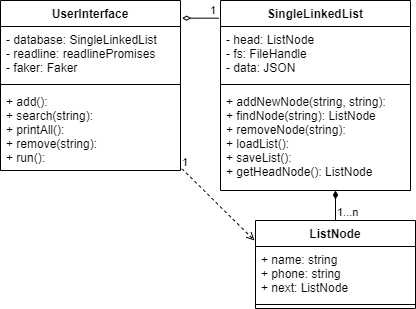

The diagram above was exported from draw.io. Its source (the exported page's mxGraphModel, read from the mxfile embedded in the PNG):
<mxGraphModel dx="982" dy="604" grid="1" gridSize="10" guides="1" tooltips="1" connect="1" arrows="1" fold="1" page="1" pageScale="1" pageWidth="827" pageHeight="1169" math="0" shadow="0">
  <root>
    <mxCell id="0" />
    <mxCell id="1" parent="0" />
    <mxCell id="2" value="UserInterface" style="swimlane;fontStyle=1;align=center;verticalAlign=top;childLayout=stackLayout;horizontal=1;startSize=26;horizontalStack=0;resizeParent=1;resizeParentMax=0;resizeLast=0;collapsible=1;marginBottom=0;" parent="1" vertex="1">
      <mxGeometry x="70" y="20" width="180" height="170" as="geometry" />
    </mxCell>
    <mxCell id="3" value="- database: SingleLinkedList&#10;- readline: readlinePromises&#10;- faker: Faker" style="text;strokeColor=none;fillColor=none;align=left;verticalAlign=top;spacingLeft=4;spacingRight=4;overflow=hidden;rotatable=0;points=[[0,0.5],[1,0.5]];portConstraint=eastwest;" parent="2" vertex="1">
      <mxGeometry y="26" width="180" height="54" as="geometry" />
    </mxCell>
    <mxCell id="4" value="" style="line;strokeWidth=1;fillColor=none;align=left;verticalAlign=middle;spacingTop=-1;spacingLeft=3;spacingRight=3;rotatable=0;labelPosition=right;points=[];portConstraint=eastwest;strokeColor=inherit;" parent="2" vertex="1">
      <mxGeometry y="80" width="180" height="8" as="geometry" />
    </mxCell>
    <mxCell id="5" value="+ add():&#10;+ search(string):&#10;+ printAll():&#10;+ remove(string):&#10;+ run():" style="text;strokeColor=none;fillColor=none;align=left;verticalAlign=top;spacingLeft=4;spacingRight=4;overflow=hidden;rotatable=0;points=[[0,0.5],[1,0.5]];portConstraint=eastwest;" parent="2" vertex="1">
      <mxGeometry y="88" width="180" height="82" as="geometry" />
    </mxCell>
    <mxCell id="6" value="SingleLinkedList" style="swimlane;fontStyle=1;align=center;verticalAlign=top;childLayout=stackLayout;horizontal=1;startSize=26;horizontalStack=0;resizeParent=1;resizeParentMax=0;resizeLast=0;collapsible=1;marginBottom=0;" parent="1" vertex="1">
      <mxGeometry x="290" y="20" width="190" height="190" as="geometry" />
    </mxCell>
    <mxCell id="7" value="- head: ListNode&#10;- fs: FileHandle&#10;- data: JSON" style="text;strokeColor=none;fillColor=none;align=left;verticalAlign=top;spacingLeft=4;spacingRight=4;overflow=hidden;rotatable=0;points=[[0,0.5],[1,0.5]];portConstraint=eastwest;" parent="6" vertex="1">
      <mxGeometry y="26" width="190" height="54" as="geometry" />
    </mxCell>
    <mxCell id="8" value="" style="line;strokeWidth=1;fillColor=none;align=left;verticalAlign=middle;spacingTop=-1;spacingLeft=3;spacingRight=3;rotatable=0;labelPosition=right;points=[];portConstraint=eastwest;strokeColor=inherit;" parent="6" vertex="1">
      <mxGeometry y="80" width="190" height="8" as="geometry" />
    </mxCell>
    <mxCell id="9" value="+ addNewNode(string, string):&#10;+ findNode(string): ListNode&#10;+ removeNode(string):&#10;+ loadList():&#10;+ saveList():&#10;+ getHeadNode(): ListNode" style="text;strokeColor=none;fillColor=none;align=left;verticalAlign=top;spacingLeft=4;spacingRight=4;overflow=hidden;rotatable=0;points=[[0,0.5],[1,0.5]];portConstraint=eastwest;" parent="6" vertex="1">
      <mxGeometry y="88" width="190" height="102" as="geometry" />
    </mxCell>
    <mxCell id="19" value="ListNode" style="swimlane;fontStyle=1;align=center;verticalAlign=top;childLayout=stackLayout;horizontal=1;startSize=26;horizontalStack=0;resizeParent=1;resizeParentMax=0;resizeLast=0;collapsible=1;marginBottom=0;" parent="1" vertex="1">
      <mxGeometry x="325" y="240" width="160" height="88" as="geometry" />
    </mxCell>
    <mxCell id="20" value="+ name: string&#10;+ phone: string&#10;+ next: ListNode" style="text;strokeColor=none;fillColor=none;align=left;verticalAlign=top;spacingLeft=4;spacingRight=4;overflow=hidden;rotatable=0;points=[[0,0.5],[1,0.5]];portConstraint=eastwest;" parent="19" vertex="1">
      <mxGeometry y="26" width="160" height="54" as="geometry" />
    </mxCell>
    <mxCell id="21" value="" style="line;strokeWidth=1;fillColor=none;align=left;verticalAlign=middle;spacingTop=-1;spacingLeft=3;spacingRight=3;rotatable=0;labelPosition=right;points=[];portConstraint=eastwest;strokeColor=inherit;" parent="19" vertex="1">
      <mxGeometry y="80" width="160" height="8" as="geometry" />
    </mxCell>
    <mxCell id="25" value="" style="endArrow=diamondThin;endFill=0;html=1;align=left;verticalAlign=top;entryX=1.009;entryY=0.104;entryDx=0;entryDy=0;exitX=-0.008;exitY=0.093;exitDx=0;exitDy=0;entryPerimeter=0;exitPerimeter=0;" parent="1" source="6" target="2" edge="1">
      <mxGeometry x="-1" relative="1" as="geometry">
        <mxPoint x="230" y="100" as="sourcePoint" />
        <mxPoint x="310" y="210" as="targetPoint" />
      </mxGeometry>
    </mxCell>
    <mxCell id="26" value="1" style="edgeLabel;resizable=0;html=1;align=left;verticalAlign=bottom;" parent="25" connectable="0" vertex="1">
      <mxGeometry x="-1" relative="1" as="geometry">
        <mxPoint x="-10" as="offset" />
      </mxGeometry>
    </mxCell>
    <mxCell id="27" value="" style="endArrow=diamondThin;endFill=1;html=1;align=left;verticalAlign=top;exitX=0.5;exitY=0;exitDx=0;exitDy=0;" parent="1" source="19" edge="1">
      <mxGeometry x="-1" relative="1" as="geometry">
        <mxPoint x="300" y="83" as="sourcePoint" />
        <mxPoint x="405" y="210" as="targetPoint" />
      </mxGeometry>
    </mxCell>
    <mxCell id="28" value="1...n" style="edgeLabel;resizable=0;html=1;align=left;verticalAlign=bottom;" parent="27" connectable="0" vertex="1">
      <mxGeometry x="-1" relative="1" as="geometry">
        <mxPoint as="offset" />
      </mxGeometry>
    </mxCell>
    <mxCell id="29" value="" style="endArrow=open;endFill=0;html=1;align=left;verticalAlign=top;exitX=1.007;exitY=0.976;exitDx=0;exitDy=0;exitPerimeter=0;dashed=1;" parent="1" source="5" edge="1">
      <mxGeometry x="-1" relative="1" as="geometry">
        <mxPoint x="202.70000000000005" y="162.04999999999995" as="sourcePoint" />
        <mxPoint x="324" y="260" as="targetPoint" />
      </mxGeometry>
    </mxCell>
    <mxCell id="30" value="1" style="edgeLabel;resizable=0;html=1;align=left;verticalAlign=bottom;" parent="29" connectable="0" vertex="1">
      <mxGeometry x="-1" relative="1" as="geometry">
        <mxPoint x="-1" y="2" as="offset" />
      </mxGeometry>
    </mxCell>
  </root>
</mxGraphModel>